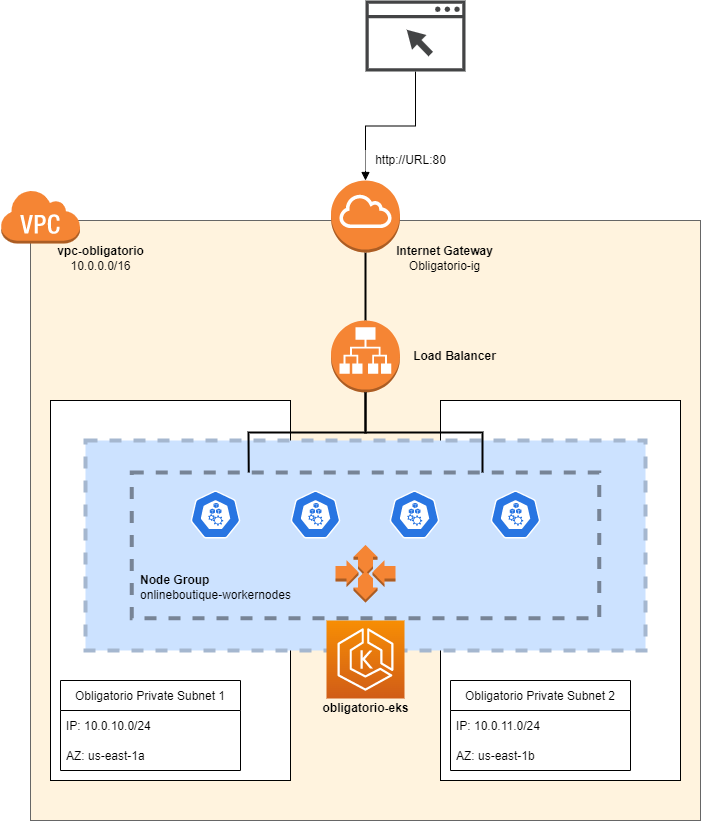

The diagram above was exported from draw.io. Its source (the exported page's mxGraphModel, read from the mxfile embedded in the PNG):
<mxGraphModel dx="1402" dy="1923" grid="1" gridSize="10" guides="1" tooltips="1" connect="1" arrows="1" fold="1" page="1" pageScale="1" pageWidth="827" pageHeight="1169" math="0" shadow="0">
  <root>
    <mxCell id="0" />
    <mxCell id="1" parent="0" />
    <mxCell id="iSAbxpCUvomezszXqtKW-3" value="" style="rounded=0;whiteSpace=wrap;html=1;fillColor=#FFF3DE;fontColor=#333333;strokeColor=#666666;" parent="1" vertex="1">
      <mxGeometry x="90" y="60" width="670" height="600" as="geometry" />
    </mxCell>
    <mxCell id="iSAbxpCUvomezszXqtKW-2" value="" style="outlineConnect=0;dashed=0;verticalLabelPosition=bottom;verticalAlign=top;align=center;html=1;shape=mxgraph.aws3.virtual_private_cloud;fillColor=#F58534;gradientColor=none;" parent="1" vertex="1">
      <mxGeometry x="60" y="29" width="79.5" height="54" as="geometry" />
    </mxCell>
    <mxCell id="iSAbxpCUvomezszXqtKW-6" value="" style="rounded=0;whiteSpace=wrap;html=1;" parent="1" vertex="1">
      <mxGeometry x="110" y="240" width="240" height="380" as="geometry" />
    </mxCell>
    <mxCell id="ntHYnkgrXPp6DwwqRxI9-2" style="edgeStyle=orthogonalEdgeStyle;rounded=0;orthogonalLoop=1;jettySize=auto;html=1;exitX=0.5;exitY=0;exitDx=0;exitDy=0;exitPerimeter=0;endArrow=none;endFill=0;entryX=0.5;entryY=1;entryDx=0;entryDy=0;entryPerimeter=0;strokeWidth=2;" edge="1" parent="1" source="iSAbxpCUvomezszXqtKW-18" target="ntHYnkgrXPp6DwwqRxI9-17">
      <mxGeometry relative="1" as="geometry">
        <mxPoint x="414" y="80" as="targetPoint" />
      </mxGeometry>
    </mxCell>
    <mxCell id="iSAbxpCUvomezszXqtKW-18" value="" style="outlineConnect=0;dashed=0;verticalLabelPosition=bottom;verticalAlign=top;align=center;html=1;shape=mxgraph.aws3.application_load_balancer;fillColor=#F58534;gradientColor=none;strokeWidth=4;" parent="1" vertex="1">
      <mxGeometry x="390.5" y="160" width="69" height="72" as="geometry" />
    </mxCell>
    <mxCell id="iSAbxpCUvomezszXqtKW-19" value="" style="rounded=0;whiteSpace=wrap;html=1;" parent="1" vertex="1">
      <mxGeometry x="500" y="240" width="240" height="380" as="geometry" />
    </mxCell>
    <mxCell id="ntHYnkgrXPp6DwwqRxI9-1" value="&lt;b&gt;Load Balancer&lt;/b&gt;" style="text;html=1;align=center;verticalAlign=middle;resizable=0;points=[];autosize=1;strokeColor=none;fillColor=none;" vertex="1" parent="1">
      <mxGeometry x="464" y="186" width="100" height="20" as="geometry" />
    </mxCell>
    <mxCell id="ntHYnkgrXPp6DwwqRxI9-10" value="Obligatorio Private Subnet 2" style="swimlane;fontStyle=0;childLayout=stackLayout;horizontal=1;startSize=30;horizontalStack=0;resizeParent=1;resizeParentMax=0;resizeLast=0;collapsible=1;marginBottom=0;" vertex="1" parent="1">
      <mxGeometry x="510" y="520" width="180" height="90" as="geometry" />
    </mxCell>
    <mxCell id="ntHYnkgrXPp6DwwqRxI9-12" value="IP: 10.0.11.0/24" style="text;strokeColor=none;fillColor=none;align=left;verticalAlign=middle;spacingLeft=4;spacingRight=4;overflow=hidden;points=[[0,0.5],[1,0.5]];portConstraint=eastwest;rotatable=0;" vertex="1" parent="ntHYnkgrXPp6DwwqRxI9-10">
      <mxGeometry y="30" width="180" height="30" as="geometry" />
    </mxCell>
    <mxCell id="ntHYnkgrXPp6DwwqRxI9-13" value="AZ: us-east-1b" style="text;strokeColor=none;fillColor=none;align=left;verticalAlign=middle;spacingLeft=4;spacingRight=4;overflow=hidden;points=[[0,0.5],[1,0.5]];portConstraint=eastwest;rotatable=0;" vertex="1" parent="ntHYnkgrXPp6DwwqRxI9-10">
      <mxGeometry y="60" width="180" height="30" as="geometry" />
    </mxCell>
    <mxCell id="ntHYnkgrXPp6DwwqRxI9-14" value="Obligatorio Private Subnet 1" style="swimlane;fontStyle=0;childLayout=stackLayout;horizontal=1;startSize=30;horizontalStack=0;resizeParent=1;resizeParentMax=0;resizeLast=0;collapsible=1;marginBottom=0;" vertex="1" parent="1">
      <mxGeometry x="120" y="520" width="180" height="90" as="geometry" />
    </mxCell>
    <mxCell id="ntHYnkgrXPp6DwwqRxI9-15" value="IP: 10.0.10.0/24" style="text;strokeColor=none;fillColor=none;align=left;verticalAlign=middle;spacingLeft=4;spacingRight=4;overflow=hidden;points=[[0,0.5],[1,0.5]];portConstraint=eastwest;rotatable=0;" vertex="1" parent="ntHYnkgrXPp6DwwqRxI9-14">
      <mxGeometry y="30" width="180" height="30" as="geometry" />
    </mxCell>
    <mxCell id="ntHYnkgrXPp6DwwqRxI9-16" value="AZ: us-east-1a" style="text;strokeColor=none;fillColor=none;align=left;verticalAlign=middle;spacingLeft=4;spacingRight=4;overflow=hidden;points=[[0,0.5],[1,0.5]];portConstraint=eastwest;rotatable=0;" vertex="1" parent="ntHYnkgrXPp6DwwqRxI9-14">
      <mxGeometry y="60" width="180" height="30" as="geometry" />
    </mxCell>
    <mxCell id="ntHYnkgrXPp6DwwqRxI9-20" style="edgeStyle=orthogonalEdgeStyle;rounded=0;orthogonalLoop=1;jettySize=auto;html=1;exitX=0.5;exitY=0;exitDx=0;exitDy=0;exitPerimeter=0;endArrow=none;endFill=0;startArrow=block;startFill=1;" edge="1" parent="1" source="ntHYnkgrXPp6DwwqRxI9-17" target="ntHYnkgrXPp6DwwqRxI9-19">
      <mxGeometry relative="1" as="geometry" />
    </mxCell>
    <mxCell id="ntHYnkgrXPp6DwwqRxI9-17" value="" style="outlineConnect=0;dashed=0;verticalLabelPosition=bottom;verticalAlign=top;align=center;html=1;shape=mxgraph.aws3.internet_gateway;fillColor=#F58534;gradientColor=none;" vertex="1" parent="1">
      <mxGeometry x="390.5" y="20" width="69" height="72" as="geometry" />
    </mxCell>
    <mxCell id="ntHYnkgrXPp6DwwqRxI9-18" value="&lt;b&gt;Internet Gateway&lt;/b&gt;&lt;br&gt;Obligatorio-ig" style="text;html=1;align=center;verticalAlign=middle;resizable=0;points=[];autosize=1;strokeColor=none;fillColor=none;" vertex="1" parent="1">
      <mxGeometry x="449" y="83" width="110" height="30" as="geometry" />
    </mxCell>
    <mxCell id="ntHYnkgrXPp6DwwqRxI9-19" value="" style="sketch=0;pointerEvents=1;shadow=0;dashed=0;html=1;strokeColor=none;fillColor=#434445;aspect=fixed;labelPosition=center;verticalLabelPosition=bottom;verticalAlign=top;align=center;outlineConnect=0;shape=mxgraph.vvd.web_browser;" vertex="1" parent="1">
      <mxGeometry x="425" y="-160" width="100" height="71" as="geometry" />
    </mxCell>
    <mxCell id="ntHYnkgrXPp6DwwqRxI9-21" value="http://URL:80" style="text;html=1;align=center;verticalAlign=middle;resizable=0;points=[];autosize=1;fillColor=default;" vertex="1" parent="1">
      <mxGeometry x="425" y="-10" width="90" height="20" as="geometry" />
    </mxCell>
    <mxCell id="ntHYnkgrXPp6DwwqRxI9-24" value="&lt;b&gt;vpc-obligatorio&lt;/b&gt;&lt;br&gt;10.0.0.0/16" style="text;html=1;align=center;verticalAlign=middle;resizable=0;points=[];autosize=1;strokeColor=none;fillColor=none;" vertex="1" parent="1">
      <mxGeometry x="110" y="83" width="100" height="30" as="geometry" />
    </mxCell>
    <mxCell id="ntHYnkgrXPp6DwwqRxI9-25" value="&lt;b&gt;obligatorio-eks&lt;/b&gt;" style="text;html=1;align=center;verticalAlign=middle;resizable=0;points=[];autosize=1;strokeColor=none;fillColor=none;" vertex="1" parent="1">
      <mxGeometry x="375" y="538" width="100" height="20" as="geometry" />
    </mxCell>
    <mxCell id="ntHYnkgrXPp6DwwqRxI9-28" value="" style="rounded=0;whiteSpace=wrap;html=1;dashed=1;strokeWidth=4;fillColor=#CCE2FF;strokeColor=#A5B7CF;" vertex="1" parent="1">
      <mxGeometry x="145" y="279.99" width="560" height="210" as="geometry" />
    </mxCell>
    <mxCell id="ntHYnkgrXPp6DwwqRxI9-31" value="" style="rounded=0;whiteSpace=wrap;html=1;dashed=1;strokeWidth=4;fillColor=#CCE2FF;strokeColor=#778496;" vertex="1" parent="1">
      <mxGeometry x="191.25" y="312.12" width="467.5" height="145.75" as="geometry" />
    </mxCell>
    <mxCell id="iSAbxpCUvomezszXqtKW-10" value="" style="sketch=0;points=[[0,0,0],[0.25,0,0],[0.5,0,0],[0.75,0,0],[1,0,0],[0,1,0],[0.25,1,0],[0.5,1,0],[0.75,1,0],[1,1,0],[0,0.25,0],[0,0.5,0],[0,0.75,0],[1,0.25,0],[1,0.5,0],[1,0.75,0]];outlineConnect=0;fontColor=#232F3E;gradientColor=#F78E04;gradientDirection=north;fillColor=#D05C17;strokeColor=#ffffff;dashed=0;verticalLabelPosition=bottom;verticalAlign=top;align=center;html=1;fontSize=12;fontStyle=0;aspect=fixed;shape=mxgraph.aws4.resourceIcon;resIcon=mxgraph.aws4.eks;" parent="1" vertex="1">
      <mxGeometry x="386" y="460" width="78" height="78" as="geometry" />
    </mxCell>
    <mxCell id="ntHYnkgrXPp6DwwqRxI9-26" value="&lt;div style=&quot;text-align: left;&quot;&gt;&lt;b style=&quot;background-color: initial;&quot;&gt;Node Group&lt;/b&gt;&lt;/div&gt;&lt;b&gt;&lt;div style=&quot;text-align: left;&quot;&gt;&lt;span style=&quot;background-color: initial; font-weight: normal;&quot;&gt;onlineboutique-workernodes&lt;/span&gt;&lt;/div&gt;&lt;/b&gt;" style="text;html=1;align=center;verticalAlign=middle;resizable=0;points=[];autosize=1;strokeColor=none;fillColor=none;" vertex="1" parent="1">
      <mxGeometry x="190" y="412.12" width="170" height="30" as="geometry" />
    </mxCell>
    <mxCell id="ntHYnkgrXPp6DwwqRxI9-37" value="" style="sketch=0;html=1;dashed=0;whitespace=wrap;fillColor=#2875E2;strokeColor=#ffffff;points=[[0.005,0.63,0],[0.1,0.2,0],[0.9,0.2,0],[0.5,0,0],[0.995,0.63,0],[0.72,0.99,0],[0.5,1,0],[0.28,0.99,0]];shape=mxgraph.kubernetes.icon;prIcon=node" vertex="1" parent="1">
      <mxGeometry x="449" y="330" width="50" height="48" as="geometry" />
    </mxCell>
    <mxCell id="ntHYnkgrXPp6DwwqRxI9-38" value="" style="sketch=0;html=1;dashed=0;whitespace=wrap;fillColor=#2875E2;strokeColor=#ffffff;points=[[0.005,0.63,0],[0.1,0.2,0],[0.9,0.2,0],[0.5,0,0],[0.995,0.63,0],[0.72,0.99,0],[0.5,1,0],[0.28,0.99,0]];shape=mxgraph.kubernetes.icon;prIcon=node" vertex="1" parent="1">
      <mxGeometry x="250" y="330" width="50" height="48" as="geometry" />
    </mxCell>
    <mxCell id="ntHYnkgrXPp6DwwqRxI9-40" value="" style="outlineConnect=0;dashed=0;verticalLabelPosition=bottom;verticalAlign=top;align=center;html=1;shape=mxgraph.aws3.auto_scaling;fillColor=#F58534;gradientColor=none;strokeColor=#778496;strokeWidth=4;" vertex="1" parent="1">
      <mxGeometry x="394.93" y="384.25" width="60.14" height="57.87" as="geometry" />
    </mxCell>
    <mxCell id="ntHYnkgrXPp6DwwqRxI9-41" value="" style="sketch=0;html=1;dashed=0;whitespace=wrap;fillColor=#2875E2;strokeColor=#ffffff;points=[[0.005,0.63,0],[0.1,0.2,0],[0.9,0.2,0],[0.5,0,0],[0.995,0.63,0],[0.72,0.99,0],[0.5,1,0],[0.28,0.99,0]];shape=mxgraph.kubernetes.icon;prIcon=node" vertex="1" parent="1">
      <mxGeometry x="350" y="330" width="50" height="48" as="geometry" />
    </mxCell>
    <mxCell id="ntHYnkgrXPp6DwwqRxI9-42" value="" style="sketch=0;html=1;dashed=0;whitespace=wrap;fillColor=#2875E2;strokeColor=#ffffff;points=[[0.005,0.63,0],[0.1,0.2,0],[0.9,0.2,0],[0.5,0,0],[0.995,0.63,0],[0.72,0.99,0],[0.5,1,0],[0.28,0.99,0]];shape=mxgraph.kubernetes.icon;prIcon=node" vertex="1" parent="1">
      <mxGeometry x="550" y="330" width="50" height="48" as="geometry" />
    </mxCell>
    <mxCell id="ntHYnkgrXPp6DwwqRxI9-43" style="edgeStyle=orthogonalEdgeStyle;rounded=0;orthogonalLoop=1;jettySize=auto;html=1;exitX=0.5;exitY=1;exitDx=0;exitDy=0;exitPerimeter=0;entryX=0.75;entryY=0;entryDx=0;entryDy=0;startArrow=none;startFill=0;endArrow=none;endFill=0;strokeWidth=2;" edge="1" parent="1" source="iSAbxpCUvomezszXqtKW-18" target="ntHYnkgrXPp6DwwqRxI9-31">
      <mxGeometry relative="1" as="geometry" />
    </mxCell>
    <mxCell id="ntHYnkgrXPp6DwwqRxI9-44" style="edgeStyle=orthogonalEdgeStyle;rounded=0;orthogonalLoop=1;jettySize=auto;html=1;exitX=0.5;exitY=1;exitDx=0;exitDy=0;exitPerimeter=0;entryX=0.25;entryY=0;entryDx=0;entryDy=0;startArrow=none;startFill=0;endArrow=none;endFill=0;strokeWidth=2;" edge="1" parent="1" source="iSAbxpCUvomezszXqtKW-18" target="ntHYnkgrXPp6DwwqRxI9-31">
      <mxGeometry relative="1" as="geometry" />
    </mxCell>
  </root>
</mxGraphModel>